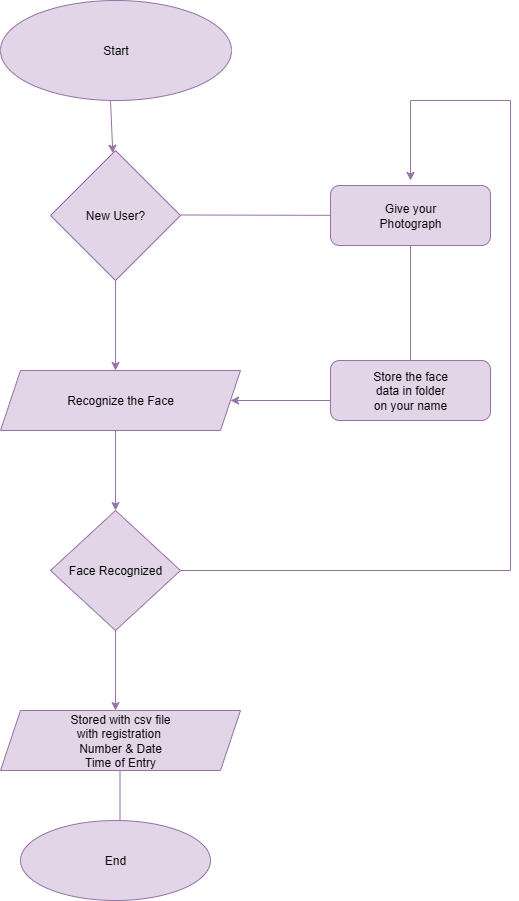

The diagram above was exported from draw.io. Its source (the exported page's mxGraphModel, read from the mxfile embedded in the PNG):
<mxGraphModel dx="1042" dy="562" grid="1" gridSize="10" guides="1" tooltips="1" connect="1" arrows="1" fold="1" page="1" pageScale="1" pageWidth="827" pageHeight="1169" math="0" shadow="0">
  <root>
    <mxCell id="0" />
    <mxCell id="1" parent="0" />
    <mxCell id="fHxviRR_oRWAMpJC_KN--1" value="Start" style="ellipse;whiteSpace=wrap;html=1;fillColor=#e1d5e7;strokeColor=#9673a6;" vertex="1" parent="1">
      <mxGeometry x="280" y="60" width="231" height="100" as="geometry" />
    </mxCell>
    <mxCell id="fHxviRR_oRWAMpJC_KN--3" value="" style="endArrow=classic;html=1;rounded=0;fillColor=#e1d5e7;strokeColor=#9673a6;" edge="1" parent="1" target="fHxviRR_oRWAMpJC_KN--4">
      <mxGeometry width="50" height="50" relative="1" as="geometry">
        <mxPoint x="390" y="160" as="sourcePoint" />
        <mxPoint x="390" y="230" as="targetPoint" />
      </mxGeometry>
    </mxCell>
    <mxCell id="fHxviRR_oRWAMpJC_KN--4" value="New User?" style="rhombus;whiteSpace=wrap;html=1;fillColor=#e1d5e7;strokeColor=#9673a6;" vertex="1" parent="1">
      <mxGeometry x="330" y="210" width="130" height="130" as="geometry" />
    </mxCell>
    <mxCell id="fHxviRR_oRWAMpJC_KN--7" value="Recognize the Face" style="shape=parallelogram;perimeter=parallelogramPerimeter;whiteSpace=wrap;html=1;fixedSize=1;fillColor=#e1d5e7;strokeColor=#9673a6;" vertex="1" parent="1">
      <mxGeometry x="280" y="430" width="240" height="60" as="geometry" />
    </mxCell>
    <mxCell id="fHxviRR_oRWAMpJC_KN--8" value="" style="endArrow=classic;html=1;rounded=0;fillColor=#e1d5e7;strokeColor=#9673a6;" edge="1" parent="1">
      <mxGeometry width="50" height="50" relative="1" as="geometry">
        <mxPoint x="395" y="340" as="sourcePoint" />
        <mxPoint x="395" y="430" as="targetPoint" />
      </mxGeometry>
    </mxCell>
    <mxCell id="fHxviRR_oRWAMpJC_KN--9" value="" style="endArrow=classic;html=1;rounded=0;fillColor=#e1d5e7;strokeColor=#9673a6;" edge="1" parent="1">
      <mxGeometry width="50" height="50" relative="1" as="geometry">
        <mxPoint x="395" y="490" as="sourcePoint" />
        <mxPoint x="395" y="570" as="targetPoint" />
      </mxGeometry>
    </mxCell>
    <mxCell id="fHxviRR_oRWAMpJC_KN--26" style="edgeStyle=orthogonalEdgeStyle;rounded=0;orthogonalLoop=1;jettySize=auto;html=1;fillColor=#e1d5e7;strokeColor=#9673a6;" edge="1" parent="1" source="fHxviRR_oRWAMpJC_KN--10">
      <mxGeometry relative="1" as="geometry">
        <mxPoint x="690" y="240" as="targetPoint" />
        <Array as="points">
          <mxPoint x="790" y="630" />
          <mxPoint x="790" y="160" />
        </Array>
      </mxGeometry>
    </mxCell>
    <mxCell id="fHxviRR_oRWAMpJC_KN--10" value="Face Recognized" style="rhombus;whiteSpace=wrap;html=1;fillColor=#e1d5e7;strokeColor=#9673a6;" vertex="1" parent="1">
      <mxGeometry x="330" y="570" width="130" height="120" as="geometry" />
    </mxCell>
    <mxCell id="fHxviRR_oRWAMpJC_KN--11" value="" style="endArrow=classic;html=1;rounded=0;fillColor=#e1d5e7;strokeColor=#9673a6;" edge="1" parent="1">
      <mxGeometry width="50" height="50" relative="1" as="geometry">
        <mxPoint x="395" y="690" as="sourcePoint" />
        <mxPoint x="395" y="770" as="targetPoint" />
      </mxGeometry>
    </mxCell>
    <mxCell id="fHxviRR_oRWAMpJC_KN--12" value="Stored with csv file&lt;div&gt;with registration&amp;nbsp;&lt;/div&gt;&lt;div&gt;Number &amp;amp; Date&lt;/div&gt;&lt;div&gt;Time of Entry&lt;/div&gt;" style="shape=parallelogram;perimeter=parallelogramPerimeter;whiteSpace=wrap;html=1;fixedSize=1;fillColor=#e1d5e7;strokeColor=#9673a6;" vertex="1" parent="1">
      <mxGeometry x="280" y="770" width="240" height="60" as="geometry" />
    </mxCell>
    <mxCell id="fHxviRR_oRWAMpJC_KN--16" value="" style="endArrow=classic;html=1;rounded=0;fillColor=#e1d5e7;strokeColor=#9673a6;" edge="1" parent="1">
      <mxGeometry width="50" height="50" relative="1" as="geometry">
        <mxPoint x="399.5" y="830" as="sourcePoint" />
        <mxPoint x="399.5" y="910" as="targetPoint" />
      </mxGeometry>
    </mxCell>
    <mxCell id="fHxviRR_oRWAMpJC_KN--17" value="End" style="ellipse;whiteSpace=wrap;html=1;fillColor=#e1d5e7;strokeColor=#9673a6;" vertex="1" parent="1">
      <mxGeometry x="300" y="880" width="190" height="80" as="geometry" />
    </mxCell>
    <mxCell id="fHxviRR_oRWAMpJC_KN--18" value="" style="endArrow=none;html=1;rounded=0;fillColor=#e1d5e7;strokeColor=#9673a6;" edge="1" parent="1" target="fHxviRR_oRWAMpJC_KN--19">
      <mxGeometry width="50" height="50" relative="1" as="geometry">
        <mxPoint x="460" y="274.5" as="sourcePoint" />
        <mxPoint x="600" y="275" as="targetPoint" />
      </mxGeometry>
    </mxCell>
    <mxCell id="fHxviRR_oRWAMpJC_KN--19" value="Give your&lt;div&gt;Photograph&lt;/div&gt;" style="rounded=1;whiteSpace=wrap;html=1;fillColor=#e1d5e7;strokeColor=#9673a6;" vertex="1" parent="1">
      <mxGeometry x="610" y="245" width="160" height="60" as="geometry" />
    </mxCell>
    <mxCell id="fHxviRR_oRWAMpJC_KN--23" value="" style="endArrow=classic;html=1;rounded=0;fillColor=#e1d5e7;strokeColor=#9673a6;" edge="1" parent="1" target="fHxviRR_oRWAMpJC_KN--7">
      <mxGeometry width="50" height="50" relative="1" as="geometry">
        <mxPoint x="610" y="460" as="sourcePoint" />
        <mxPoint x="640" y="460" as="targetPoint" />
      </mxGeometry>
    </mxCell>
    <mxCell id="fHxviRR_oRWAMpJC_KN--24" value="Store the face&lt;div&gt;data in folder&lt;/div&gt;&lt;div&gt;on your name&lt;/div&gt;" style="rounded=1;whiteSpace=wrap;html=1;fillColor=#e1d5e7;strokeColor=#9673a6;" vertex="1" parent="1">
      <mxGeometry x="610" y="420" width="160" height="60" as="geometry" />
    </mxCell>
    <mxCell id="fHxviRR_oRWAMpJC_KN--25" value="" style="endArrow=none;html=1;rounded=0;entryX=0.5;entryY=1;entryDx=0;entryDy=0;exitX=0.5;exitY=0;exitDx=0;exitDy=0;fillColor=#e1d5e7;strokeColor=#9673a6;" edge="1" parent="1" source="fHxviRR_oRWAMpJC_KN--24" target="fHxviRR_oRWAMpJC_KN--19">
      <mxGeometry width="50" height="50" relative="1" as="geometry">
        <mxPoint x="690" y="410" as="sourcePoint" />
        <mxPoint x="690" y="320" as="targetPoint" />
      </mxGeometry>
    </mxCell>
  </root>
</mxGraphModel>